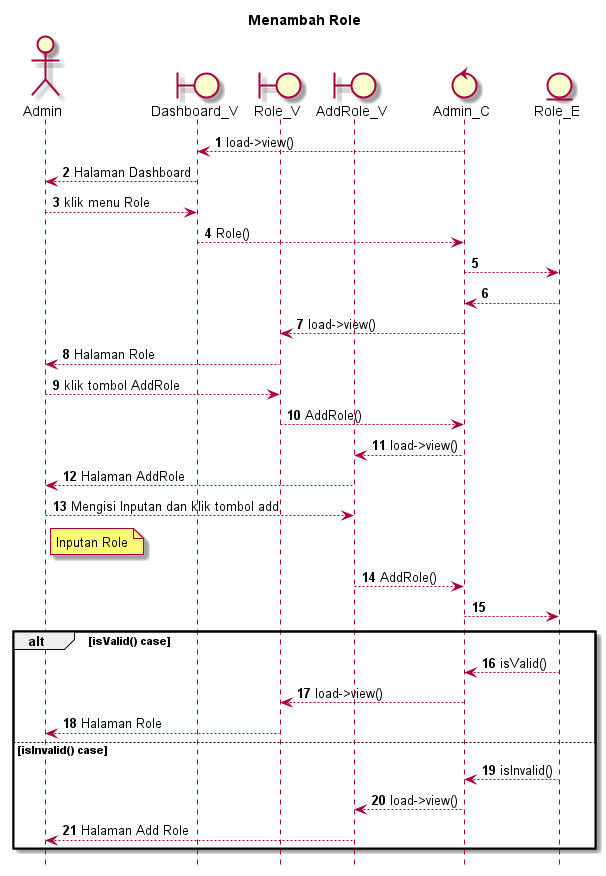

The diagram above was rendered by PlantUML. Its source (embedded in the PNG):
@startuml

autonumber
hide footbox
title Menambah Role

Actor Admin
boundary Dashboard_V
boundary Role_V
boundary AddRole_V
control Admin_C
Entity Role_E

Admin_C --> Dashboard_V: load->view()
Dashboard_V --> Admin: Halaman Dashboard
Admin --> Dashboard_V: klik menu Role
Dashboard_V --> Admin_C: Role()
Admin_C --> Role_E:
    
    Role_E --> Admin_C:
    Admin_C --> Role_V: load->view()
    Role_V --> Admin: Halaman Role

Admin --> Role_V: klik tombol AddRole
Role_V --> Admin_C: AddRole()
Admin_C --> AddRole_V: load->view()
AddRole_V --> Admin: Halaman AddRole

Admin --> AddRole_V: Mengisi Inputan dan klik tombol add
    note right of Admin
        Inputan Role
            end note
AddRole_V --> Admin_C: AddRole()
Admin_C --> Role_E:

alt isValid() case
    
    Role_E --> Admin_C: isValid()
    Admin_C --> Role_V: load->view()
    Role_V --> Admin: Halaman Role

else isInvalid() case
    
    Role_E --> Admin_C: isInvalid()
    Admin_C --> AddRole_V: load->view()
    AddRole_V --> Admin: Halaman Add Role
end


@enduml